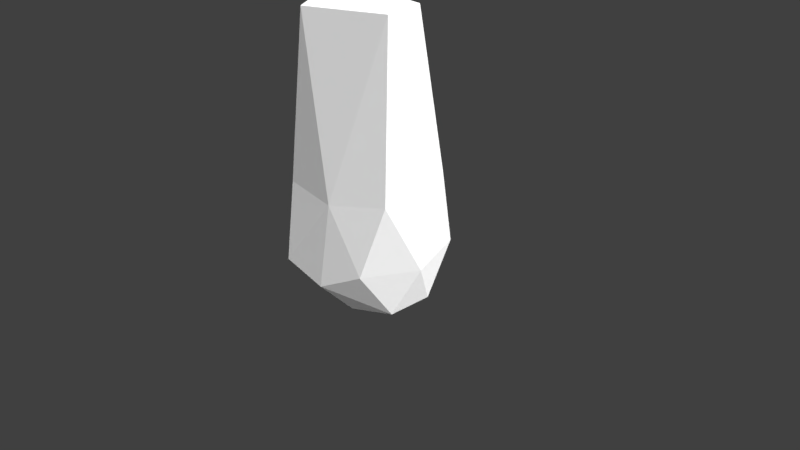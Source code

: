 # Source: Low_Poly_Cuboid_Rock_008.blend  (saved by Blender 2.77.0; exported with 4.5.12 LTS)
import bpy
from mathutils import Matrix  # noqa: F401  (used for matrix-valued properties, if any)

bpy.ops.wm.read_factory_settings(use_empty=True)
scene = bpy.context.scene
scene.name = 'Scene'

# ---- collections
col_collection_1 = bpy.data.collections.new('Collection 1'); scene.collection.children.link(col_collection_1)

# ---- materials (node trees are filled in below, after node groups)
mat_lowpolycuboidrock008mat = bpy.data.materials.new('LowPolyCuboidRock008Mat')
mat_lowpolycuboidrock008mat.alpha_threshold = 0.0
mat_lowpolycuboidrock008mat.roughness = 0.5
mat_lowpolycuboidrock008mat.line_color = (0.0, 0.0, 0.0, 1.0)

# ---- material node trees
mat_lowpolycuboidrock008mat.use_nodes = True; mat_lowpolycuboidrock008mat.node_tree.nodes.clear()
_N = mat_lowpolycuboidrock008mat.node_tree.nodes; _L = mat_lowpolycuboidrock008mat.node_tree.links
n0 = _N.new('ShaderNodeOutputMaterial'); n0.name = 'Material Output'; n0.location = (300, 300)
n1 = _N.new('ShaderNodeBsdfDiffuse'); n1.name = 'Diffuse BSDF'; n1.location = (10, 300)
n1.inputs[0].default_value = (1.0, 1.0, 1.0, 1.0)
_L.new(n1.outputs[0], n0.inputs[0])
n0.is_active_output = True

# ---- world
world_world = bpy.data.worlds.new('World'); scene.world = world_world
world_world.color = (0.05088, 0.05088, 0.05088)
world_world.use_sun_shadow = False
world_world.sun_shadow_jitter_overblur = 0.0
world_world.cycles.sampling_method = 'MANUAL'

# ---- cameras
cam_camera = bpy.data.cameras.new('Camera')
cam_camera.clip_end = 100.0
cam_camera.lens = 35.0
cam_camera.sensor_width = 32.0
cam_camera.sensor_height = 18.0
cam_camera.ortho_scale = 7.314
cam_camera.dof.focus_distance = 0.0

# ---- lights
light_lamp = bpy.data.lights.new('Lamp', 'SUN')
light_lamp.transmission_factor = 0.0
light_lamp.cutoff_distance = 30.0
light_lamp.angle = 2.214
light_lamp.energy = 5.0
light_lamp.shadow_buffer_clip_start = 1.001
light_lamp.shadow_soft_size = 2.0
light_lamp.shadow_cascade_max_distance = 1000.0

# ---- meshes
me_cube = bpy.data.meshes.new('Cube')
me_cube.from_pydata([(-0.1522, 0.3384, 4.228), (-0.03883, 0.467, 1.584), (-0.4482, -0.1481, 1.505), (-0.4034, -0.1029, 2.628), (-0.3328, 0.02001, 4.267), (0.2342, 0.1878, 4.266), (0.3553, -0.3727, 1.47), (0.2781, -0.5431, 0.314), (0.06172, -0.5413, 1.325), (0.3039, 0.1658, -0.5641), (0.02295, 0.1498, -0.9186), (-0.1914, 0.05943, -0.8741), (-0.4088, 0.3668, -0.2537), (-0.2274, 0.575, 0.4978), (0.3988, -0.06626, 0.2461), (0.3083, 0.4298, 0.3325), (-0.0003743, -0.263, -0.8535), (-0.2473, -0.6088, 0.05755), (-0.4103, -0.3539, -0.1059), (-0.106, 0.3768, -0.6805), (-0.3737, -0.08805, -0.5823), (-0.2132, -0.3612, 4.189), (0.04249, -0.6394, -0.06566), (0.2646, -0.1771, 4.236), (-0.3027, -0.4433, 1.314), (-0.3404, 0.3485, 1.633), (0.3407, 0.2764, 1.651), (0.312, -0.2622, -0.527)], [], [(4, 0, 25), (26, 0, 5), (5, 4, 23), (1, 0, 26), (25, 3, 4), (18, 2, 12), (17, 24, 18), (23, 6, 5), (1, 26, 15), (25, 1, 13), (0, 4, 5), (9, 19, 15), (9, 10, 19), (14, 15, 26), (26, 6, 14), (3, 24, 21), (8, 7, 6), (15, 14, 9), (15, 19, 13), (1, 15, 13), (11, 10, 16), (25, 0, 1), (16, 18, 20), (20, 11, 16), (11, 20, 12), (19, 11, 12), (13, 19, 12), (25, 2, 3), (9, 16, 10), (27, 7, 22), (16, 17, 18), (22, 17, 16), (24, 17, 8), (22, 8, 17), (7, 8, 22), (19, 10, 11), (14, 27, 9), (13, 12, 25), (2, 18, 24), (20, 18, 12), (23, 8, 6), (21, 23, 4), (14, 6, 7), (24, 8, 21), (3, 21, 4), (24, 3, 2), (25, 12, 2), (21, 8, 23), (27, 22, 16), (9, 27, 16), (27, 14, 7), (6, 26, 5)])
me_cube.materials.append(mat_lowpolycuboidrock008mat)
me_cube.use_remesh_preserve_volume = False
me_cube.use_remesh_preserve_attributes = False
me_cube.use_mirror_vertex_groups = False
me_cube.update()

# ---- objects
ob_objects = bpy.data.objects.new('OBJECTS', None)
ob_low_poly_cuboid_rock_008 = bpy.data.objects.new('Low_Poly_Cuboid_Rock_008', me_cube)
ob_lamp = bpy.data.objects.new('Lamp', light_lamp)
ob_camera = bpy.data.objects.new('Camera', cam_camera)

# ---- transforms, parenting, visibility, modifiers, constraints
ob_objects.location = (0.0, 0.0, 0.0)
ob_objects.empty_image_offset = (0.0, 0.0)
ob_objects.show_name = True
ob_objects.show_in_front = True
ob_objects.lineart.crease_threshold = 0.0
ob_low_poly_cuboid_rock_008.parent = ob_objects
ob_low_poly_cuboid_rock_008.location = (0.0, 0.0, 0.0)
ob_low_poly_cuboid_rock_008.scale = (2.421, 1.493, 0.7597)
ob_low_poly_cuboid_rock_008.lock_rotations_4d = False
ob_low_poly_cuboid_rock_008.empty_display_type = 'ARROWS'
ob_low_poly_cuboid_rock_008.lineart.crease_threshold = 0.0
ob_lamp.location = (4.076, 1.005, 5.904)
ob_lamp.rotation_euler = (0.6503, 0.05522, 1.866)
ob_lamp.lock_rotations_4d = False
ob_lamp.empty_display_type = 'ARROWS'
ob_lamp.color = (0.0, 0.0, 0.0, 0.0)
ob_lamp.lineart.crease_threshold = 0.0
ob_camera.location = (7.481, -6.508, 5.344)
ob_camera.rotation_euler = (1.109, 0.01082, 0.8149)
ob_camera.lock_rotations_4d = False
ob_camera.empty_display_type = 'ARROWS'
ob_camera.color = (0.0, 0.0, 0.0, 0.0)
ob_camera.display_type = 'WIRE'
ob_camera.lineart.crease_threshold = 0.0

# ---- collection membership
col_collection_1.objects.link(ob_objects)
col_collection_1.objects.link(ob_low_poly_cuboid_rock_008)
col_collection_1.objects.link(ob_lamp)
col_collection_1.objects.link(ob_camera)

# ---- scene / render settings (as saved in the file)
scene.camera = ob_camera
scene.frame_start = 1; scene.frame_end = 250; scene.frame_set(1)
scene.render.engine = 'CYCLES'
scene.render.resolution_percentage = 50
scene.render.dither_intensity = 0.0
scene.cycles.use_denoising = False
scene.cycles.samples = 128
scene.cycles.sampling_pattern = 'TABULATED_SOBOL'
scene.cycles.light_sampling_threshold = 0.0
scene.cycles.use_adaptive_sampling = False
scene.cycles.use_light_tree = False
scene.cycles.blur_glossy = 0.0
scene.cycles.sample_clamp_indirect = 0.0
scene.view_settings.view_transform = 'Standard'
bpy.context.view_layer.update()

